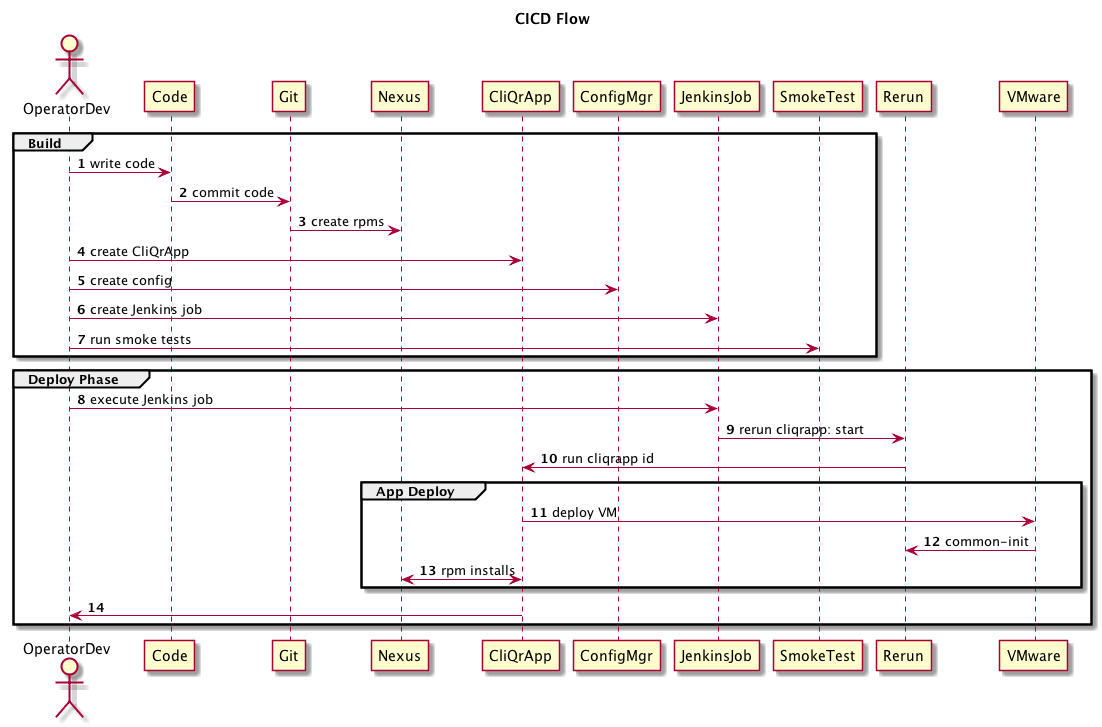

The diagram above was rendered by PlantUML. Its source (embedded in the PNG):
@startuml

title CICD Flow

actor OperatorDev

autonumber
Group Build
  OperatorDev -> Code: write code
  Code -> Git: commit code
  Git -> Nexus: create rpms
  OperatorDev -> CliQrApp: create CliQrApp
  OperatorDev -> ConfigMgr: create config
  OperatorDev -> JenkinsJob: create Jenkins job
  OperatorDev -> SmokeTest: run smoke tests
End

Group Deploy Phase
  OperatorDev -> JenkinsJob: execute Jenkins job
  JenkinsJob -> Rerun: rerun cliqrapp: start
  Rerun -> CliQrApp: run cliqrapp id
  Group App Deploy
    CliQrApp -> VMware: deploy VM
    VMware -> Rerun: common-init
    CliQrApp <-> Nexus: rpm installs
  End
  CliQrApp -> OperatorDev
End


@enduml